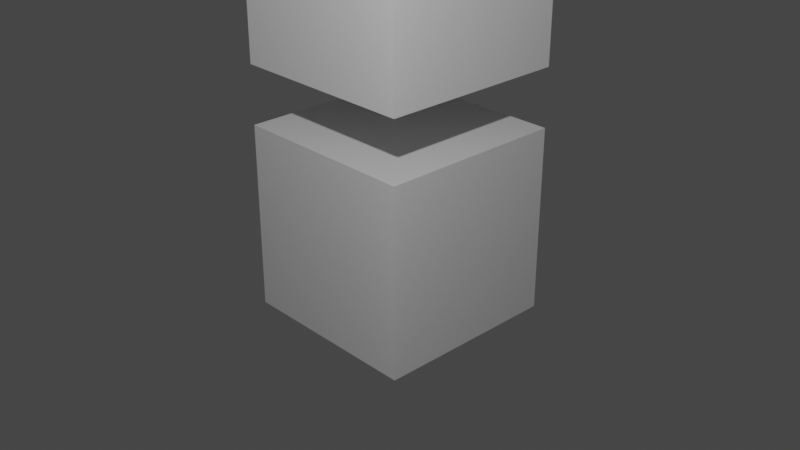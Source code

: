 # Source: box.blend  (saved by Blender 3.2.14; exported with 4.5.12 LTS)
import bpy
from mathutils import Matrix  # noqa: F401  (used for matrix-valued properties, if any)

bpy.ops.wm.read_factory_settings(use_empty=True)
scene = bpy.context.scene
scene.name = 'Scene'

# ---- collections
col_collection = bpy.data.collections.new('Collection'); scene.collection.children.link(col_collection)

# ---- materials (node trees are filled in below, after node groups)
mat_material = bpy.data.materials.new('Material')
mat_material.alpha_threshold = 0.0
mat_material.use_transparent_shadow = False
mat_material.line_color = (0.0, 0.0, 0.0, 1.0)

# ---- material node trees
mat_material.use_nodes = True; mat_material.node_tree.nodes.clear()
_N = mat_material.node_tree.nodes; _L = mat_material.node_tree.links
n0 = _N.new('ShaderNodeOutputMaterial'); n0.name = 'Material Output'; n0.location = (300, 300)
n1 = _N.new('ShaderNodeBsdfPrincipled'); n1.name = 'Principled BSDF'; n1.location = (10, 300)
n1.distribution = 'GGX'
n1.subsurface_method = 'RANDOM_WALK_SKIN'
n1.inputs[2].default_value = 0.4
n1.inputs[3].default_value = 1.45
n1.inputs[27].default_value = (0.0, 0.0, 0.0, 1.0)
n1.inputs[28].default_value = 1.0
_L.new(n1.outputs[0], n0.inputs[0])
n0.is_active_output = True

# ---- world
world_world = bpy.data.worlds.new('World'); scene.world = world_world
world_world.use_nodes = True; world_world.node_tree.nodes.clear()
_N = world_world.node_tree.nodes; _L = world_world.node_tree.links
n0 = _N.new('ShaderNodeOutputWorld'); n0.name = 'World Output'; n0.location = (300, 300)
n1 = _N.new('ShaderNodeBackground'); n1.name = 'Background'; n1.location = (10, 300)
n1.inputs[0].default_value = (0.05088, 0.05088, 0.05088, 1.0)
_L.new(n1.outputs[0], n0.inputs[0])
n0.is_active_output = True
world_world.color = (0.05088, 0.05088, 0.05088)
world_world.use_sun_shadow = False
world_world.sun_shadow_jitter_overblur = 0.0

# ---- cameras
cam_camera = bpy.data.cameras.new('Camera')
cam_camera.clip_end = 100.0
cam_camera.ortho_scale = 7.314

# ---- lights
light_light = bpy.data.lights.new('Light', 'POINT')
light_light.transmission_factor = 0.0
light_light.energy = 1000.0
light_light.shadow_soft_size = 0.1
light_light.shadow_maximum_resolution = 0.006
light_light.use_absolute_resolution = True

# ---- meshes
me_cube = bpy.data.meshes.new('Cube')
me_cube.from_pydata([(1.0, 1.0, 1.0), (1.0, 1.0, -1.0), (1.0, -1.0, 1.0), (1.0, -1.0, -1.0), (-1.0, 1.0, 1.0), (-1.0, 1.0, -1.0), (-1.0, -1.0, 1.0), (-1.0, -1.0, -1.0)], [], [(0, 4, 6, 2), (3, 2, 6, 7), (7, 6, 4, 5), (5, 1, 3, 7), (1, 0, 2, 3), (5, 4, 0, 1)])
_uv = me_cube.uv_layers.new(name='UVMap')
_uv.uv.foreach_set('vector', [0.625, 0.5, 0.875, 0.5, 0.875, 0.75, 0.625, 0.75, 0.375, 0.75, 0.625, 0.75, 0.625, 1.0, 0.375, 1.0, 0.375, 0.0, 0.625, 0.0, 0.625, 0.25, 0.375, 0.25, 0.125, 0.5, 0.375, 0.5, 0.375, 0.75, 0.125, 0.75, 0.375, 0.5, 0.625, 0.5, 0.625, 0.75, 0.375, 0.75, 0.375, 0.25, 0.625, 0.25, 0.625, 0.5, 0.375, 0.5])
_ca = me_cube.color_attributes.new('Col', 'BYTE_COLOR', 'CORNER')
_ca.data.foreach_set('color', [0.003677, 0.004777, 1.0, 1.0, 0.003677, 0.004777, 1.0, 1.0, 0.003677, 0.004777, 1.0, 1.0, 0.003677, 0.004777, 1.0, 1.0, 0.003677, 0.004777, 1.0, 1.0, 0.003677, 0.004777, 1.0, 1.0, 0.003677, 0.004777, 1.0, 1.0, 0.003677, 0.004777, 1.0, 1.0, 0.003677, 0.004777, 1.0, 1.0, 0.003677, 0.004777, 1.0, 1.0, 0.003677, 0.004777, 1.0, 1.0, 0.003677, 0.004777, 1.0, 1.0, 0.003677, 0.004777, 1.0, 1.0, 0.003677, 0.004777, 1.0, 1.0, 0.003677, 0.004777, 1.0, 1.0, 0.003677, 0.004777, 1.0, 1.0, 0.003677, 0.004777, 1.0, 1.0, 0.003677, 0.004777, 1.0, 1.0, 0.003677, 0.004777, 1.0, 1.0, 0.003677, 0.004777, 1.0, 1.0, 0.003677, 0.004777, 1.0, 1.0, 0.003677, 0.004777, 1.0, 1.0, 0.003677, 0.004777, 1.0, 1.0, 0.003677, 0.004777, 1.0, 1.0])
me_cube.materials.append(mat_material)
me_cube.use_mirror_vertex_groups = False
me_cube.update()
me_cube_001 = bpy.data.meshes.new('Cube.001')
me_cube_001.from_pydata([(-1.0, -1.0, -1.0), (-1.0, -1.0, 1.0), (-1.0, 1.0, -1.0), (-1.0, 1.0, 1.0), (1.0, -1.0, -1.0), (1.0, -1.0, 1.0), (1.0, 1.0, -1.0), (1.0, 1.0, 1.0)], [], [(0, 1, 3, 2), (2, 3, 7, 6), (6, 7, 5, 4), (4, 5, 1, 0), (2, 6, 4, 0), (7, 3, 1, 5)])
_uv = me_cube_001.uv_layers.new(name='UVMap')
_uv.uv.foreach_set('vector', [0.375, 0.0, 0.625, 0.0, 0.625, 0.25, 0.375, 0.25, 0.375, 0.25, 0.625, 0.25, 0.625, 0.5, 0.375, 0.5, 0.375, 0.5, 0.625, 0.5, 0.625, 0.75, 0.375, 0.75, 0.375, 0.75, 0.625, 0.75, 0.625, 1.0, 0.375, 1.0, 0.125, 0.5, 0.375, 0.5, 0.375, 0.75, 0.125, 0.75, 0.625, 0.5, 0.875, 0.5, 0.875, 0.75, 0.625, 0.75])
_ca = me_cube_001.color_attributes.new('Col', 'BYTE_COLOR', 'CORNER')
_ca.data.foreach_set('color', [0.7913, 1.0, 0.0, 1.0, 0.7913, 1.0, 0.0, 1.0, 0.7913, 1.0, 0.0, 1.0, 0.7913, 1.0, 0.0, 1.0, 0.7913, 1.0, 0.0, 1.0, 0.7913, 1.0, 0.0, 1.0, 0.7913, 1.0, 0.0, 1.0, 0.7913, 1.0, 0.0, 1.0, 0.7913, 1.0, 0.0, 1.0, 0.7913, 1.0, 0.0, 1.0, 0.7913, 1.0, 0.0, 1.0, 0.7913, 1.0, 0.0, 1.0, 0.7913, 1.0, 0.0, 1.0, 0.7913, 1.0, 0.0, 1.0, 0.7913, 1.0, 0.0, 1.0, 0.7913, 1.0, 0.0, 1.0, 0.7913, 1.0, 0.0, 1.0, 0.7913, 1.0, 0.0, 1.0, 0.7913, 1.0, 0.0, 1.0, 0.7913, 1.0, 0.0, 1.0, 0.7913, 1.0, 0.0, 1.0, 0.7913, 1.0, 0.0, 1.0, 0.7913, 1.0, 0.0, 1.0, 0.7913, 1.0, 0.0, 1.0])
me_cube_001.use_paint_bone_selection = False
me_cube_001.use_paint_mask_vertex = True
me_cube_001.update()

# ---- objects
ob_cube = bpy.data.objects.new('Cube', me_cube)
ob_light = bpy.data.objects.new('Light', light_light)
ob_camera = bpy.data.objects.new('Camera', cam_camera)
ob_cube_001 = bpy.data.objects.new('Cube.001', me_cube_001)

# ---- transforms, parenting, visibility, modifiers, constraints
ob_cube.location = (0.0, 0.0, 0.0)
ob_cube.lock_rotations_4d = False
ob_cube.empty_display_type = 'ARROWS'
ob_cube.lineart.crease_threshold = 0.0
ob_light.location = (4.076, -4.2, 5.904)
ob_light.rotation_euler = (0.6503, 0.05522, 0.7413)
ob_light.lock_rotations_4d = False
ob_light.empty_display_type = 'ARROWS'
ob_light.color = (0.0, 0.0, 0.0, 0.0)
ob_light.lineart.crease_threshold = 0.0
ob_camera.location = (7.359, -6.926, 4.958)
ob_camera.rotation_euler = (1.109, 0.0, 0.8149)
ob_camera.lock_rotations_4d = False
ob_camera.empty_display_type = 'ARROWS'
ob_camera.color = (0.0, 0.0, 0.0, 0.0)
ob_camera.display_type = 'WIRE'
ob_camera.lineart.crease_threshold = 0.0
ob_cube_001.location = (0.0, 0.0, 2.619)

# ---- collection membership
col_collection.objects.link(ob_cube)
col_collection.objects.link(ob_light)
col_collection.objects.link(ob_camera)
col_collection.objects.link(ob_cube_001)

# ---- scene / render settings (as saved in the file)
scene.camera = ob_camera
scene.frame_start = 1; scene.frame_end = 250; scene.frame_set(1)
scene.render.engine = 'BLENDER_EEVEE_NEXT'
scene.cycles.sampling_pattern = 'TABULATED_SOBOL'
scene.cycles.use_light_tree = False
scene.view_settings.view_transform = 'Filmic'
bpy.context.view_layer.update()

